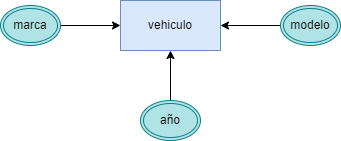

The diagram above was exported from draw.io. Its source (the exported page's mxGraphModel, read from the mxfile embedded in the PNG):
<mxGraphModel dx="746" dy="611" grid="1" gridSize="10" guides="1" tooltips="1" connect="1" arrows="1" fold="1" page="1" pageScale="1" pageWidth="850" pageHeight="1100" math="0" shadow="0">
  <root>
    <mxCell id="0" />
    <mxCell id="1" parent="0" />
    <mxCell id="9" value="vehiculo" style="html=1;dashed=0;whiteSpace=wrap;fillColor=#dae8fc;strokeColor=#6c8ebf;" vertex="1" parent="1">
      <mxGeometry x="280" y="90" width="100" height="50" as="geometry" />
    </mxCell>
    <mxCell id="13" style="edgeStyle=none;html=1;" edge="1" parent="1" source="14" target="9">
      <mxGeometry relative="1" as="geometry" />
    </mxCell>
    <mxCell id="14" value="modelo" style="ellipse;shape=doubleEllipse;margin=3;whiteSpace=wrap;html=1;align=center;fillColor=#b0e3e6;strokeColor=#0e8088;" vertex="1" parent="1">
      <mxGeometry x="440" y="95" width="60" height="40" as="geometry" />
    </mxCell>
    <mxCell id="18" style="edgeStyle=none;html=1;entryX=0;entryY=0.5;entryDx=0;entryDy=0;" edge="1" parent="1" source="15" target="9">
      <mxGeometry relative="1" as="geometry" />
    </mxCell>
    <mxCell id="15" value="marca" style="ellipse;shape=doubleEllipse;margin=3;whiteSpace=wrap;html=1;align=center;fillColor=#b0e3e6;strokeColor=#0e8088;" vertex="1" parent="1">
      <mxGeometry x="160" y="95" width="60" height="40" as="geometry" />
    </mxCell>
    <mxCell id="17" style="edgeStyle=none;html=1;entryX=0.5;entryY=1;entryDx=0;entryDy=0;" edge="1" parent="1" source="16" target="9">
      <mxGeometry relative="1" as="geometry" />
    </mxCell>
    <mxCell id="16" value="año" style="ellipse;shape=doubleEllipse;margin=3;whiteSpace=wrap;html=1;align=center;fillColor=#b0e3e6;strokeColor=#0e8088;" vertex="1" parent="1">
      <mxGeometry x="300" y="190" width="60" height="40" as="geometry" />
    </mxCell>
  </root>
</mxGraphModel>